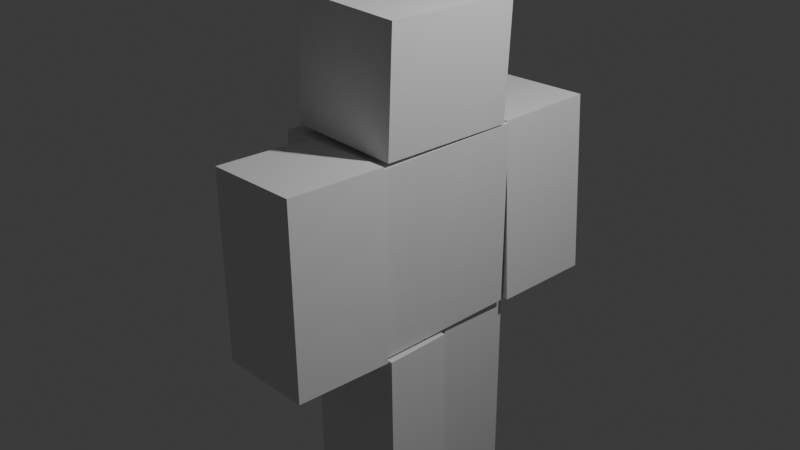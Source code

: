 # Source: Player.blend  (saved by Blender 5.1.30; exported with 4.5.12 LTS)
import bpy
from mathutils import Matrix  # noqa: F401  (used for matrix-valued properties, if any)

bpy.ops.wm.read_factory_settings(use_empty=True)
scene = bpy.context.scene
scene.name = 'Scene'

# ---- collections
col_collection = bpy.data.collections.new('Collection'); scene.collection.children.link(col_collection)

# ---- world
world_world = bpy.data.worlds.new('World'); scene.world = world_world
world_world.use_nodes = True; world_world.node_tree.nodes.clear()
_N = world_world.node_tree.nodes; _L = world_world.node_tree.links
n0 = _N.new('ShaderNodeOutputWorld'); n0.name = 'World Output'; n0.location = (200, 100)
n1 = _N.new('ShaderNodeBackground'); n1.name = 'Background'; n1.location = (-200, 100)
n1.inputs[0].default_value = (0.05088, 0.05088, 0.05088, 1.0)
_L.new(n1.outputs[0], n0.inputs[0])
n0.is_active_output = True
world_world.color = (0.05088, 0.05088, 0.05088)
world_world.sun_shadow_jitter_overblur = 0.0

# ---- cameras
cam_camera = bpy.data.cameras.new('Camera')
cam_camera.clip_end = 100.0
cam_camera.ortho_scale = 7.314

# ---- lights
light_light = bpy.data.lights.new('Light', 'POINT')
light_light.energy = 1000.0
light_light.shadow_soft_size = 0.1

# ---- meshes
me_cube_007 = bpy.data.meshes.new('Cube.007')
me_cube_007.from_pydata([(-1.0, -1.0, -1.0), (-1.0, -1.0, 1.0), (-1.0, 1.0, -1.0), (-1.0, 1.0, 1.0), (1.0, -1.0, -1.0), (1.0, -1.0, 1.0), (1.0, 1.0, -1.0), (1.0, 1.0, 1.0)], [], [(0, 1, 3, 2), (2, 3, 7, 6), (6, 7, 5, 4), (4, 5, 1, 0), (2, 6, 4, 0), (7, 3, 1, 5)])
_uv = me_cube_007.uv_layers.new(name='UVMap')
_uv.uv.foreach_set('vector', [0.375, 0.0, 0.625, 0.0, 0.625, 0.25, 0.375, 0.25, 0.375, 0.25, 0.625, 0.25, 0.625, 0.5, 0.375, 0.5, 0.375, 0.5, 0.625, 0.5, 0.625, 0.75, 0.375, 0.75, 0.375, 0.75, 0.625, 0.75, 0.625, 1.0, 0.375, 1.0, 0.125, 0.5, 0.375, 0.5, 0.375, 0.75, 0.125, 0.75, 0.625, 0.5, 0.875, 0.5, 0.875, 0.75, 0.625, 0.75])
me_cube_007.update()
me_cube_008 = bpy.data.meshes.new('Cube.008')
me_cube_008.from_pydata([(-1.0, -1.0, -1.0), (-1.0, -1.0, 1.0), (-1.0, 1.0, -1.0), (-1.0, 1.0, 1.0), (1.0, -1.0, -1.0), (1.0, -1.0, 1.0), (1.0, 1.0, -1.0), (1.0, 1.0, 1.0)], [], [(0, 1, 3, 2), (2, 3, 7, 6), (6, 7, 5, 4), (4, 5, 1, 0), (2, 6, 4, 0), (7, 3, 1, 5)])
_uv = me_cube_008.uv_layers.new(name='UVMap')
_uv.uv.foreach_set('vector', [0.375, 0.0, 0.625, 0.0, 0.625, 0.25, 0.375, 0.25, 0.375, 0.25, 0.625, 0.25, 0.625, 0.5, 0.375, 0.5, 0.375, 0.5, 0.625, 0.5, 0.625, 0.75, 0.375, 0.75, 0.375, 0.75, 0.625, 0.75, 0.625, 1.0, 0.375, 1.0, 0.125, 0.5, 0.375, 0.5, 0.375, 0.75, 0.125, 0.75, 0.625, 0.5, 0.875, 0.5, 0.875, 0.75, 0.625, 0.75])
me_cube_008.update()
me_cube_009 = bpy.data.meshes.new('Cube.009')
me_cube_009.from_pydata([(-1.0, -1.0, -1.0), (-1.0, -1.0, 1.0), (-1.0, 1.0, -1.0), (-1.0, 1.0, 1.0), (1.0, -1.0, -1.0), (1.0, -1.0, 1.0), (1.0, 1.0, -1.0), (1.0, 1.0, 1.0)], [], [(0, 1, 3, 2), (2, 3, 7, 6), (6, 7, 5, 4), (4, 5, 1, 0), (2, 6, 4, 0), (7, 3, 1, 5)])
_uv = me_cube_009.uv_layers.new(name='UVMap')
_uv.uv.foreach_set('vector', [0.375, 0.0, 0.625, 0.0, 0.625, 0.25, 0.375, 0.25, 0.375, 0.25, 0.625, 0.25, 0.625, 0.5, 0.375, 0.5, 0.375, 0.5, 0.625, 0.5, 0.625, 0.75, 0.375, 0.75, 0.375, 0.75, 0.625, 0.75, 0.625, 1.0, 0.375, 1.0, 0.125, 0.5, 0.375, 0.5, 0.375, 0.75, 0.125, 0.75, 0.625, 0.5, 0.875, 0.5, 0.875, 0.75, 0.625, 0.75])
me_cube_009.update()
me_cube_010 = bpy.data.meshes.new('Cube.010')
me_cube_010.from_pydata([(-1.0, -1.0, -1.0), (-1.0, -1.0, 1.0), (-1.0, 1.0, -1.0), (-1.0, 1.0, 1.0), (1.0, -1.0, -1.0), (1.0, -1.0, 1.0), (1.0, 1.0, -1.0), (1.0, 1.0, 1.0)], [], [(0, 1, 3, 2), (2, 3, 7, 6), (6, 7, 5, 4), (4, 5, 1, 0), (2, 6, 4, 0), (7, 3, 1, 5)])
_uv = me_cube_010.uv_layers.new(name='UVMap')
_uv.uv.foreach_set('vector', [0.375, 0.0, 0.625, 0.0, 0.625, 0.25, 0.375, 0.25, 0.375, 0.25, 0.625, 0.25, 0.625, 0.5, 0.375, 0.5, 0.375, 0.5, 0.625, 0.5, 0.625, 0.75, 0.375, 0.75, 0.375, 0.75, 0.625, 0.75, 0.625, 1.0, 0.375, 1.0, 0.125, 0.5, 0.375, 0.5, 0.375, 0.75, 0.125, 0.75, 0.625, 0.5, 0.875, 0.5, 0.875, 0.75, 0.625, 0.75])
me_cube_010.update()
me_cube_011 = bpy.data.meshes.new('Cube.011')
me_cube_011.from_pydata([(-1.0, -1.0, -1.0), (-1.0, -1.0, 1.0), (-1.0, 1.0, -1.0), (-1.0, 1.0, 1.0), (1.0, -1.0, -1.0), (1.0, -1.0, 1.0), (1.0, 1.0, -1.0), (1.0, 1.0, 1.0)], [], [(0, 1, 3, 2), (2, 3, 7, 6), (6, 7, 5, 4), (4, 5, 1, 0), (2, 6, 4, 0), (7, 3, 1, 5)])
_uv = me_cube_011.uv_layers.new(name='UVMap')
_uv.uv.foreach_set('vector', [0.375, 0.0, 0.625, 0.0, 0.625, 0.25, 0.375, 0.25, 0.375, 0.25, 0.625, 0.25, 0.625, 0.5, 0.375, 0.5, 0.375, 0.5, 0.625, 0.5, 0.625, 0.75, 0.375, 0.75, 0.375, 0.75, 0.625, 0.75, 0.625, 1.0, 0.375, 1.0, 0.125, 0.5, 0.375, 0.5, 0.375, 0.75, 0.125, 0.75, 0.625, 0.5, 0.875, 0.5, 0.875, 0.75, 0.625, 0.75])
me_cube_011.update()
me_cube_012 = bpy.data.meshes.new('Cube.012')
me_cube_012.from_pydata([(-1.0, -1.0, -1.0), (-1.0, -1.0, 1.0), (-1.0, 1.0, -1.0), (-1.0, 1.0, 1.0), (1.0, -1.0, -1.0), (1.0, -1.0, 1.0), (1.0, 1.0, -1.0), (1.0, 1.0, 1.0)], [], [(0, 1, 3, 2), (2, 3, 7, 6), (6, 7, 5, 4), (4, 5, 1, 0), (2, 6, 4, 0), (7, 3, 1, 5)])
_uv = me_cube_012.uv_layers.new(name='UVMap')
_uv.uv.foreach_set('vector', [0.375, 0.0, 0.625, 0.0, 0.625, 0.25, 0.375, 0.25, 0.375, 0.25, 0.625, 0.25, 0.625, 0.5, 0.375, 0.5, 0.375, 0.5, 0.625, 0.5, 0.625, 0.75, 0.375, 0.75, 0.375, 0.75, 0.625, 0.75, 0.625, 1.0, 0.375, 1.0, 0.125, 0.5, 0.375, 0.5, 0.375, 0.75, 0.125, 0.75, 0.625, 0.5, 0.875, 0.5, 0.875, 0.75, 0.625, 0.75])
me_cube_012.update()

# ---- objects
ob_light = bpy.data.objects.new('Light', light_light)
ob_camera = bpy.data.objects.new('Camera', cam_camera)
ob_cube_005 = bpy.data.objects.new('Cube.005', me_cube_007)
ob_cube_004 = bpy.data.objects.new('Cube.004', me_cube_008)
ob_cube_003 = bpy.data.objects.new('Cube.003', me_cube_009)
ob_cube_002 = bpy.data.objects.new('Cube.002', me_cube_010)
ob_cube_001 = bpy.data.objects.new('Cube.001', me_cube_011)
ob_cube = bpy.data.objects.new('Cube', me_cube_012)

# ---- transforms, parenting, visibility, modifiers, constraints
ob_light.location = (4.076, 1.005, 5.904)
ob_light.rotation_euler = (0.6503, 0.05522, 1.866)
ob_light.lock_rotations_4d = False
ob_light.empty_display_type = 'ARROWS'
ob_light.color = (0.0, 0.0, 0.0, 0.0)
ob_light.lineart.crease_threshold = 0.0
ob_camera.location = (7.359, -6.926, 4.958)
ob_camera.rotation_euler = (1.109, 0.0, 0.8149)
ob_camera.lock_rotations_4d = False
ob_camera.empty_display_type = 'ARROWS'
ob_camera.color = (0.0, 0.0, 0.0, 0.0)
ob_camera.display_type = 'WIRE'
ob_camera.lineart.crease_threshold = 0.0
ob_cube_005.location = (0.2265, -0.4515, -2.048)
ob_cube_005.rotation_euler = (-0.4713, 1.533, -0.4314)
ob_cube_005.scale = (1.002, 0.3813, 0.5326)
ob_cube_004.location = (0.1739, 1.426, -0.0008894)
ob_cube_004.rotation_euler = (0.3097, 1.524, 0.2825)
ob_cube_004.scale = (0.9998, 0.5532, 0.5326)
ob_cube_003.location = (0.07651, 0.001715, 1.697)
ob_cube_003.rotation_euler = (-0.01979, 0.02152, 0.0)
ob_cube_003.scale = (0.6227, 0.7654, 0.6508)
ob_cube_002.location = (0.1165, 0.4692, -2.068)
ob_cube_002.rotation_euler = (5.042, 1.586, 5.07)
ob_cube_002.scale = (1.05, 0.4391, 0.5123)
ob_cube_001.location = (0.2178, -1.399, 0.0405)
ob_cube_001.rotation_euler = (-0.3929, 1.522, -0.4194)
ob_cube_001.scale = (0.9998, 0.5298, 0.5325)
ob_cube.location = (0.0, 0.0, 0.0)
ob_cube.rotation_euler = (0.0, -0.0, 0.0001008)
ob_cube.scale = (0.6766, 0.8416, 1.0)

# ---- collection membership
col_collection.objects.link(ob_light)
col_collection.objects.link(ob_camera)
col_collection.objects.link(ob_cube_005)
col_collection.objects.link(ob_cube_004)
col_collection.objects.link(ob_cube_003)
col_collection.objects.link(ob_cube_002)
col_collection.objects.link(ob_cube_001)
col_collection.objects.link(ob_cube)

# ---- scene / render settings (as saved in the file)
scene.camera = ob_camera
scene.frame_start = 1; scene.frame_end = 250; scene.frame_set(0)
scene.render.engine = 'BLENDER_EEVEE_NEXT'
scene.render.bake_bias = 0.0
scene.render.bake_samples = 0
scene.cycles.sampling_pattern = 'TABULATED_SOBOL'
scene.eevee.use_volume_custom_range = False
bpy.context.view_layer.update()
